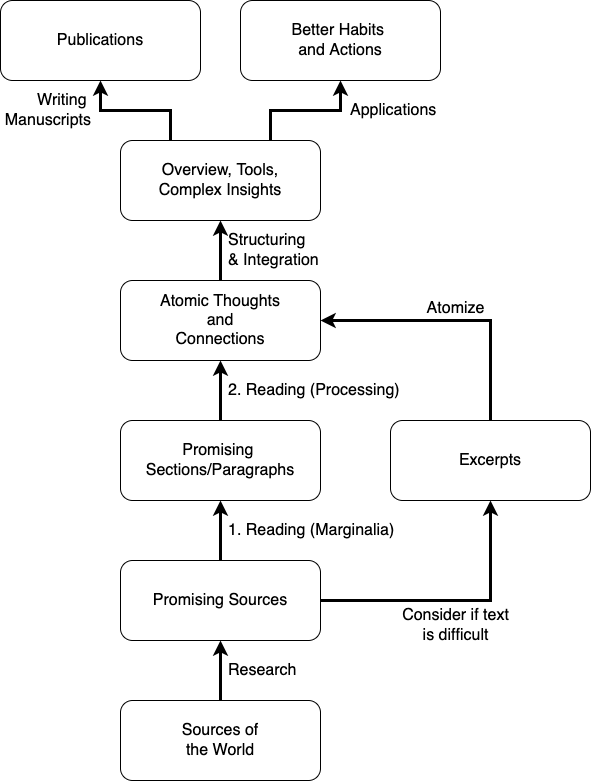

The diagram above was exported from draw.io. Its source (the exported page's mxGraphModel, read from the mxfile embedded in the PNG):
<mxGraphModel dx="1106" dy="2029" grid="1" gridSize="10" guides="1" tooltips="1" connect="1" arrows="1" fold="1" page="1" pageScale="1" pageWidth="827" pageHeight="1169" math="0" shadow="0">
  <root>
    <mxCell id="0" />
    <mxCell id="1" parent="0" />
    <mxCell id="ABhdwzCC8xcRs66Dp7PA-8" value="Research" style="edgeStyle=orthogonalEdgeStyle;rounded=0;orthogonalLoop=1;jettySize=auto;html=1;fontSize=16;strokeWidth=3;align=left;spacingLeft=6;" parent="1" source="ABhdwzCC8xcRs66Dp7PA-1" target="ABhdwzCC8xcRs66Dp7PA-2" edge="1">
      <mxGeometry relative="1" as="geometry" />
    </mxCell>
    <mxCell id="ABhdwzCC8xcRs66Dp7PA-1" value="&lt;font style=&quot;font-size: 16px&quot;&gt;Sources of&lt;br&gt;the World&lt;/font&gt;" style="rounded=1;whiteSpace=wrap;html=1;" parent="1" vertex="1">
      <mxGeometry x="280" y="560" width="200" height="80" as="geometry" />
    </mxCell>
    <mxCell id="ABhdwzCC8xcRs66Dp7PA-9" value="1. Reading (Marginalia)" style="edgeStyle=orthogonalEdgeStyle;rounded=0;orthogonalLoop=1;jettySize=auto;html=1;fontSize=16;strokeWidth=3;align=left;spacingLeft=6;" parent="1" source="ABhdwzCC8xcRs66Dp7PA-2" target="ABhdwzCC8xcRs66Dp7PA-3" edge="1">
      <mxGeometry relative="1" as="geometry" />
    </mxCell>
    <mxCell id="ABhdwzCC8xcRs66Dp7PA-16" value="Consider if text&lt;br&gt;is difficult" style="edgeStyle=orthogonalEdgeStyle;rounded=0;orthogonalLoop=1;jettySize=auto;html=1;entryX=0.5;entryY=1;entryDx=0;entryDy=0;fontSize=16;strokeWidth=3;spacingTop=50;" parent="1" source="ABhdwzCC8xcRs66Dp7PA-2" target="ABhdwzCC8xcRs66Dp7PA-15" edge="1">
      <mxGeometry relative="1" as="geometry" />
    </mxCell>
    <mxCell id="ABhdwzCC8xcRs66Dp7PA-2" value="&lt;span style=&quot;font-size: 16px&quot;&gt;Promising Sources&lt;/span&gt;" style="rounded=1;whiteSpace=wrap;html=1;" parent="1" vertex="1">
      <mxGeometry x="280" y="420" width="200" height="80" as="geometry" />
    </mxCell>
    <mxCell id="ABhdwzCC8xcRs66Dp7PA-10" value="2. Reading (Processing)" style="edgeStyle=orthogonalEdgeStyle;rounded=0;orthogonalLoop=1;jettySize=auto;html=1;fontSize=16;strokeWidth=3;align=left;spacingLeft=6;" parent="1" source="ABhdwzCC8xcRs66Dp7PA-3" target="ABhdwzCC8xcRs66Dp7PA-4" edge="1">
      <mxGeometry relative="1" as="geometry" />
    </mxCell>
    <mxCell id="ABhdwzCC8xcRs66Dp7PA-3" value="&lt;font style=&quot;font-size: 16px&quot;&gt;Promising&amp;nbsp;&lt;br&gt;Sections/Paragraphs&lt;/font&gt;" style="rounded=1;whiteSpace=wrap;html=1;" parent="1" vertex="1">
      <mxGeometry x="280" y="280" width="200" height="80" as="geometry" />
    </mxCell>
    <mxCell id="ABhdwzCC8xcRs66Dp7PA-11" value="Structuring&lt;br&gt;&amp;amp; Integration" style="edgeStyle=orthogonalEdgeStyle;rounded=0;orthogonalLoop=1;jettySize=auto;html=1;fontSize=16;strokeWidth=3;align=left;spacingLeft=6;" parent="1" source="ABhdwzCC8xcRs66Dp7PA-4" target="ABhdwzCC8xcRs66Dp7PA-5" edge="1">
      <mxGeometry relative="1" as="geometry" />
    </mxCell>
    <mxCell id="ABhdwzCC8xcRs66Dp7PA-4" value="&lt;font style=&quot;font-size: 16px&quot;&gt;Atomic Thoughts&lt;br&gt;and&lt;br&gt;Connections&lt;/font&gt;" style="rounded=1;whiteSpace=wrap;html=1;" parent="1" vertex="1">
      <mxGeometry x="280" y="140" width="200" height="80" as="geometry" />
    </mxCell>
    <mxCell id="ABhdwzCC8xcRs66Dp7PA-12" value="Applications" style="edgeStyle=orthogonalEdgeStyle;rounded=0;orthogonalLoop=1;jettySize=auto;html=1;exitX=0.75;exitY=0;exitDx=0;exitDy=0;entryX=0.5;entryY=1;entryDx=0;entryDy=0;fontSize=16;strokeWidth=3;spacingLeft=43;align=left;" parent="1" source="ABhdwzCC8xcRs66Dp7PA-5" target="ABhdwzCC8xcRs66Dp7PA-7" edge="1">
      <mxGeometry relative="1" as="geometry" />
    </mxCell>
    <mxCell id="ABhdwzCC8xcRs66Dp7PA-13" value="Writing&amp;nbsp;&lt;br&gt;Manuscripts" style="edgeStyle=orthogonalEdgeStyle;rounded=0;orthogonalLoop=1;jettySize=auto;html=1;exitX=0.25;exitY=0;exitDx=0;exitDy=0;entryX=0.5;entryY=1;entryDx=0;entryDy=0;fontSize=16;strokeWidth=3;align=right;spacingLeft=0;spacingRight=43;" parent="1" source="ABhdwzCC8xcRs66Dp7PA-5" target="ABhdwzCC8xcRs66Dp7PA-6" edge="1">
      <mxGeometry relative="1" as="geometry" />
    </mxCell>
    <mxCell id="ABhdwzCC8xcRs66Dp7PA-5" value="&lt;font style=&quot;font-size: 16px&quot;&gt;Overview, Tools,&lt;br&gt;Complex Insights&lt;br&gt;&lt;/font&gt;" style="rounded=1;whiteSpace=wrap;html=1;" parent="1" vertex="1">
      <mxGeometry x="280" width="200" height="80" as="geometry" />
    </mxCell>
    <mxCell id="ABhdwzCC8xcRs66Dp7PA-6" value="&lt;font style=&quot;font-size: 16px&quot;&gt;Publications&lt;/font&gt;" style="rounded=1;whiteSpace=wrap;html=1;" parent="1" vertex="1">
      <mxGeometry x="160" y="-140" width="200" height="80" as="geometry" />
    </mxCell>
    <mxCell id="ABhdwzCC8xcRs66Dp7PA-7" value="&lt;font style=&quot;font-size: 16px&quot;&gt;Better Habits&amp;nbsp;&lt;br&gt;and Actions&lt;/font&gt;" style="rounded=1;whiteSpace=wrap;html=1;" parent="1" vertex="1">
      <mxGeometry x="400" y="-140" width="200" height="80" as="geometry" />
    </mxCell>
    <mxCell id="ABhdwzCC8xcRs66Dp7PA-18" value="Atomize" style="edgeStyle=orthogonalEdgeStyle;rounded=0;orthogonalLoop=1;jettySize=auto;html=1;fontSize=16;strokeWidth=3;entryX=1;entryY=0.5;entryDx=0;entryDy=0;spacingBottom=24;" parent="1" source="ABhdwzCC8xcRs66Dp7PA-15" target="ABhdwzCC8xcRs66Dp7PA-4" edge="1">
      <mxGeometry relative="1" as="geometry">
        <mxPoint x="640" y="180" as="targetPoint" />
        <Array as="points">
          <mxPoint x="650" y="180" />
        </Array>
      </mxGeometry>
    </mxCell>
    <mxCell id="ABhdwzCC8xcRs66Dp7PA-15" value="&lt;span style=&quot;font-size: 16px&quot;&gt;Excerpts&lt;/span&gt;" style="rounded=1;whiteSpace=wrap;html=1;" parent="1" vertex="1">
      <mxGeometry x="550" y="280" width="200" height="80" as="geometry" />
    </mxCell>
  </root>
</mxGraphModel>